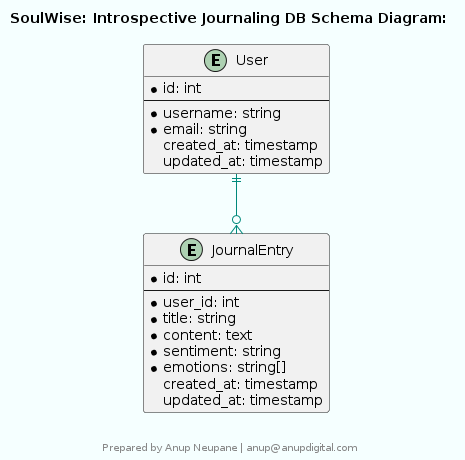

The diagram above was rendered by PlantUML. Its source (embedded in the PNG):
@startuml
skinparam componentStyle rectangle
skinparam backgroundColor #F5FFFF
skinparam componentBackgroundColor #E0F2F1
skinparam componentBorderColor #00897B
skinparam componentFontColor #000000
skinparam componentFontSize 14
skinparam componentFontName Arial
skinparam arrowColor #00897B
skinparam arrowFontColor #000000
skinparam arrowFontSize 14
skinparam arrowFontName Arial

title SoulWise: Introspective Journaling DB Schema Diagram:

entity "JournalEntry" {
  *id: int
  --
  *user_id: int
  *title: string
  *content: text
  *sentiment: string
  *emotions: string[]
  created_at: timestamp
  updated_at: timestamp
}

entity "User" {
  *id: int
  --
  *username: string
  *email: string
  created_at: timestamp
  updated_at: timestamp
}

User ||--o{ JournalEntry

footer 


Prepared by Anup Neupane | anup@anupdigital.com
endfooter
@enduml